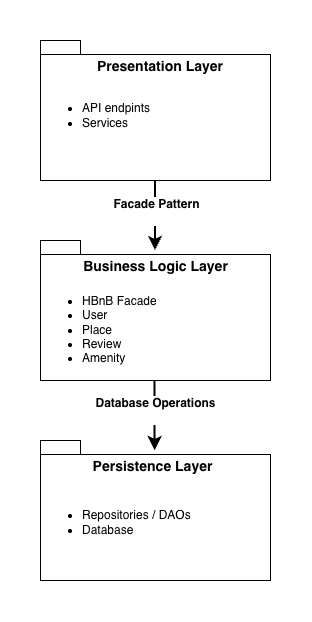

The diagram above was exported from draw.io. Its source (the exported page's mxGraphModel, read from the mxfile embedded in the PNG):
<mxGraphModel dx="1051" dy="773" grid="1" gridSize="10" guides="1" tooltips="1" connect="1" arrows="1" fold="1" page="1" pageScale="1" pageWidth="827" pageHeight="1169" math="0" shadow="0">
  <root>
    <mxCell id="0" />
    <mxCell id="1" parent="0" />
    <mxCell id="WWfFcj5kXKuBW_FI47er-21" edge="1" parent="1" source="WWfFcj5kXKuBW_FI47er-4" style="edgeStyle=none;curved=1;rounded=0;orthogonalLoop=1;jettySize=auto;html=1;entryX=0.5;entryY=0;entryDx=0;entryDy=0;fontSize=12;startSize=8;endSize=8;strokeWidth=2;" target="WWfFcj5kXKuBW_FI47er-9">
      <mxGeometry relative="1" as="geometry" />
    </mxCell>
    <mxCell id="WWfFcj5kXKuBW_FI47er-26" connectable="0" parent="WWfFcj5kXKuBW_FI47er-21" style="edgeLabel;html=1;align=center;verticalAlign=middle;resizable=0;points=[];fontSize=12;spacing=2;fontStyle=1" value="&lt;div&gt;Facade Pattern&lt;/div&gt;&lt;div&gt;&lt;br&gt;&lt;/div&gt;" vertex="1">
      <mxGeometry relative="1" x="-0.1333" as="geometry">
        <mxPoint as="offset" />
      </mxGeometry>
    </mxCell>
    <mxCell id="WWfFcj5kXKuBW_FI47er-4" parent="1" style="shape=folder;fontStyle=1;spacingTop=10;tabWidth=40;tabHeight=14;tabPosition=left;html=1;whiteSpace=wrap;align=left;" value="&lt;ul&gt;&lt;li&gt;&lt;span style=&quot;font-weight: normal;&quot;&gt;API endpints&lt;/span&gt;&lt;/li&gt;&lt;li&gt;&lt;span style=&quot;font-weight: normal;&quot;&gt;Services&lt;/span&gt;&lt;/li&gt;&lt;/ul&gt;" vertex="1">
      <mxGeometry height="140" width="230" x="360" y="180" as="geometry" />
    </mxCell>
    <mxCell id="WWfFcj5kXKuBW_FI47er-5" parent="1" style="text;html=1;whiteSpace=wrap;strokeColor=none;fillColor=none;align=center;verticalAlign=top;rounded=0;fontSize=16;" value="&lt;div&gt;&lt;font style=&quot;font-size: 14px;&quot;&gt;&lt;b style=&quot;&quot;&gt;Presentation Layer&lt;/b&gt;&lt;/font&gt;&lt;/div&gt;&lt;div&gt;&lt;br&gt;&lt;/div&gt;" vertex="1">
      <mxGeometry height="10" width="140" x="410" y="190" as="geometry" />
    </mxCell>
    <mxCell id="WWfFcj5kXKuBW_FI47er-7" parent="1" style="shape=folder;fontStyle=1;spacingTop=10;tabWidth=40;tabHeight=14;tabPosition=left;html=1;whiteSpace=wrap;align=left;" value="&lt;div style=&quot;&quot;&gt;&lt;div&gt;&lt;div&gt;&lt;br&gt;&lt;/div&gt;&lt;div&gt;&lt;br&gt;&lt;/div&gt;&lt;div&gt;&lt;br&gt;&lt;/div&gt;&lt;div&gt;&lt;ul&gt;&lt;li&gt;&lt;span style=&quot;font-weight: normal;&quot;&gt;HBnB Facade&lt;/span&gt;&lt;/li&gt;&lt;li&gt;&lt;span style=&quot;font-weight: normal;&quot;&gt;User&lt;/span&gt;&lt;/li&gt;&lt;li&gt;&lt;span style=&quot;font-weight: normal;&quot;&gt;Place&lt;/span&gt;&lt;/li&gt;&lt;li&gt;&lt;span style=&quot;font-weight: normal;&quot;&gt;Review&lt;/span&gt;&lt;/li&gt;&lt;li&gt;&lt;span style=&quot;font-weight: normal;&quot;&gt;Amenity&lt;/span&gt;&lt;/li&gt;&lt;/ul&gt;&lt;/div&gt;&lt;/div&gt;&lt;div&gt;&lt;br&gt;&lt;/div&gt;&lt;/div&gt;" vertex="1">
      <mxGeometry height="140" width="230" x="360" y="380" as="geometry" />
    </mxCell>
    <mxCell id="WWfFcj5kXKuBW_FI47er-8" parent="1" style="shape=folder;fontStyle=1;spacingTop=10;tabWidth=40;tabHeight=14;tabPosition=left;html=1;whiteSpace=wrap;align=left;" value="&lt;div style=&quot;&quot;&gt;&lt;span style=&quot;font-weight: 400; background-color: transparent; color: light-dark(rgb(0, 0, 0), rgb(255, 255, 255));&quot;&gt;&lt;br&gt;&lt;/span&gt;&lt;/div&gt;&lt;div style=&quot;&quot;&gt;&lt;span style=&quot;font-weight: 400; background-color: transparent; color: light-dark(rgb(0, 0, 0), rgb(255, 255, 255));&quot;&gt;&lt;br&gt;&lt;/span&gt;&lt;/div&gt;&lt;div style=&quot;&quot;&gt;&lt;span style=&quot;font-weight: 400; background-color: transparent; color: light-dark(rgb(0, 0, 0), rgb(255, 255, 255));&quot;&gt;&lt;br&gt;&lt;/span&gt;&lt;/div&gt;&lt;div style=&quot;&quot;&gt;&lt;ul&gt;&lt;li&gt;&lt;span style=&quot;font-weight: 400; background-color: transparent; color: light-dark(rgb(0, 0, 0), rgb(255, 255, 255));&quot;&gt;Repositories / DAOs&lt;/span&gt;&lt;/li&gt;&lt;li&gt;&lt;span style=&quot;font-weight: 400; background-color: transparent; color: light-dark(rgb(0, 0, 0), rgb(255, 255, 255));&quot;&gt;Database&lt;/span&gt;&lt;/li&gt;&lt;/ul&gt;&lt;/div&gt;&lt;div style=&quot;font-weight: 400;&quot;&gt;&lt;br&gt;&lt;br&gt;&lt;/div&gt;" vertex="1">
      <mxGeometry height="140" width="230" x="360" y="580" as="geometry" />
    </mxCell>
    <mxCell id="WWfFcj5kXKuBW_FI47er-9" parent="1" style="text;html=1;whiteSpace=wrap;strokeColor=none;fillColor=none;align=center;verticalAlign=top;rounded=0;fontSize=16;" value="&lt;div&gt;&lt;span style=&quot;font-size: 14px;&quot;&gt;&lt;b&gt;Business Logic Layer&lt;/b&gt;&lt;/span&gt;&lt;/div&gt;" vertex="1">
      <mxGeometry height="10" width="155" x="397.5" y="390" as="geometry" />
    </mxCell>
    <mxCell id="WWfFcj5kXKuBW_FI47er-10" parent="1" style="text;html=1;whiteSpace=wrap;strokeColor=none;fillColor=none;align=center;verticalAlign=top;rounded=0;fontSize=16;" value="&lt;div&gt;&lt;br&gt;&lt;/div&gt;" vertex="1">
      <mxGeometry height="10" width="140" x="405" y="560" as="geometry" />
    </mxCell>
    <mxCell id="WWfFcj5kXKuBW_FI47er-13" parent="1" style="text;html=1;whiteSpace=wrap;strokeColor=none;fillColor=none;align=center;verticalAlign=top;rounded=0;fontSize=16;" value="&lt;div&gt;&lt;span style=&quot;font-size: 14px;&quot;&gt;&lt;b&gt;Persistence Layer&lt;/b&gt;&lt;/span&gt;&lt;/div&gt;&lt;div&gt;&lt;br&gt;&lt;/div&gt;" vertex="1">
      <mxGeometry height="10" width="155" x="395" y="590" as="geometry" />
    </mxCell>
    <mxCell id="WWfFcj5kXKuBW_FI47er-24" edge="1" parent="1" style="edgeStyle=none;curved=1;rounded=0;orthogonalLoop=1;jettySize=auto;html=1;entryX=0.5;entryY=0;entryDx=0;entryDy=0;fontSize=12;startSize=8;endSize=8;strokeWidth=2;">
      <mxGeometry relative="1" as="geometry">
        <mxPoint x="474.62" y="520" as="sourcePoint" />
        <mxPoint x="474.62" y="590" as="targetPoint" />
      </mxGeometry>
    </mxCell>
    <mxCell id="WWfFcj5kXKuBW_FI47er-27" connectable="0" parent="WWfFcj5kXKuBW_FI47er-24" style="edgeLabel;html=1;align=center;verticalAlign=middle;resizable=0;points=[];fontSize=12;fontStyle=1" value="&lt;div&gt;Database Operations&lt;/div&gt;&lt;div&gt;&lt;br&gt;&lt;/div&gt;" vertex="1">
      <mxGeometry relative="1" x="0.0254" as="geometry">
        <mxPoint y="-6" as="offset" />
      </mxGeometry>
    </mxCell>
  </root>
</mxGraphModel>